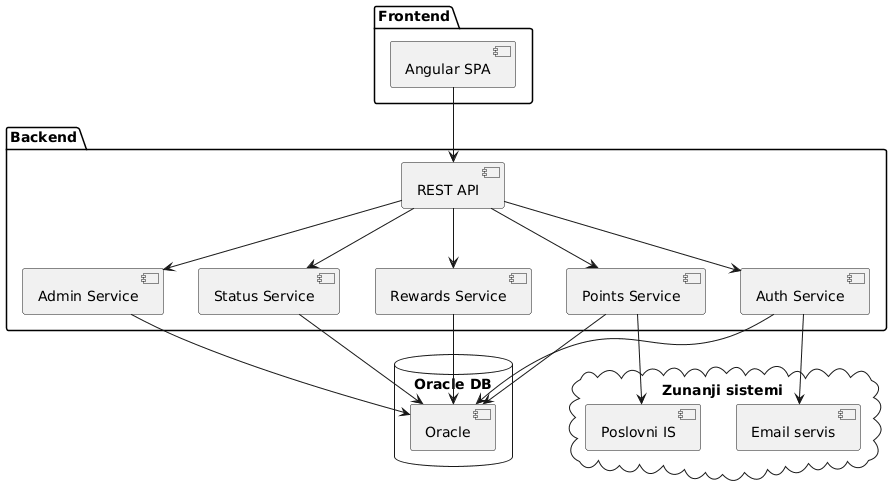

The diagram above was rendered by PlantUML. Its source (embedded in the PNG):
@startuml
package "Frontend" {

  [Angular SPA]

}

package "Backend" {

  [REST API]
  [Auth Service]
  [Points Service]
  [Status Service]
  [Rewards Service]
  [Admin Service]

}

database "Oracle DB" {
  [Oracle]
}

cloud "Zunanji sistemi" {

  [Email servis]
  [Poslovni IS]

}

[Angular SPA] --> [REST API]

[REST API] --> [Auth Service]
[REST API] --> [Points Service]
[REST API] --> [Status Service]
[REST API] --> [Rewards Service]
[REST API] --> [Admin Service]

[Auth Service] --> [Oracle]
[Points Service] --> [Oracle]
[Status Service] --> [Oracle]
[Rewards Service] --> [Oracle]
[Admin Service] --> [Oracle]

[Auth Service] --> [Email servis]

[Points Service] --> [Poslovni IS]
@enduml